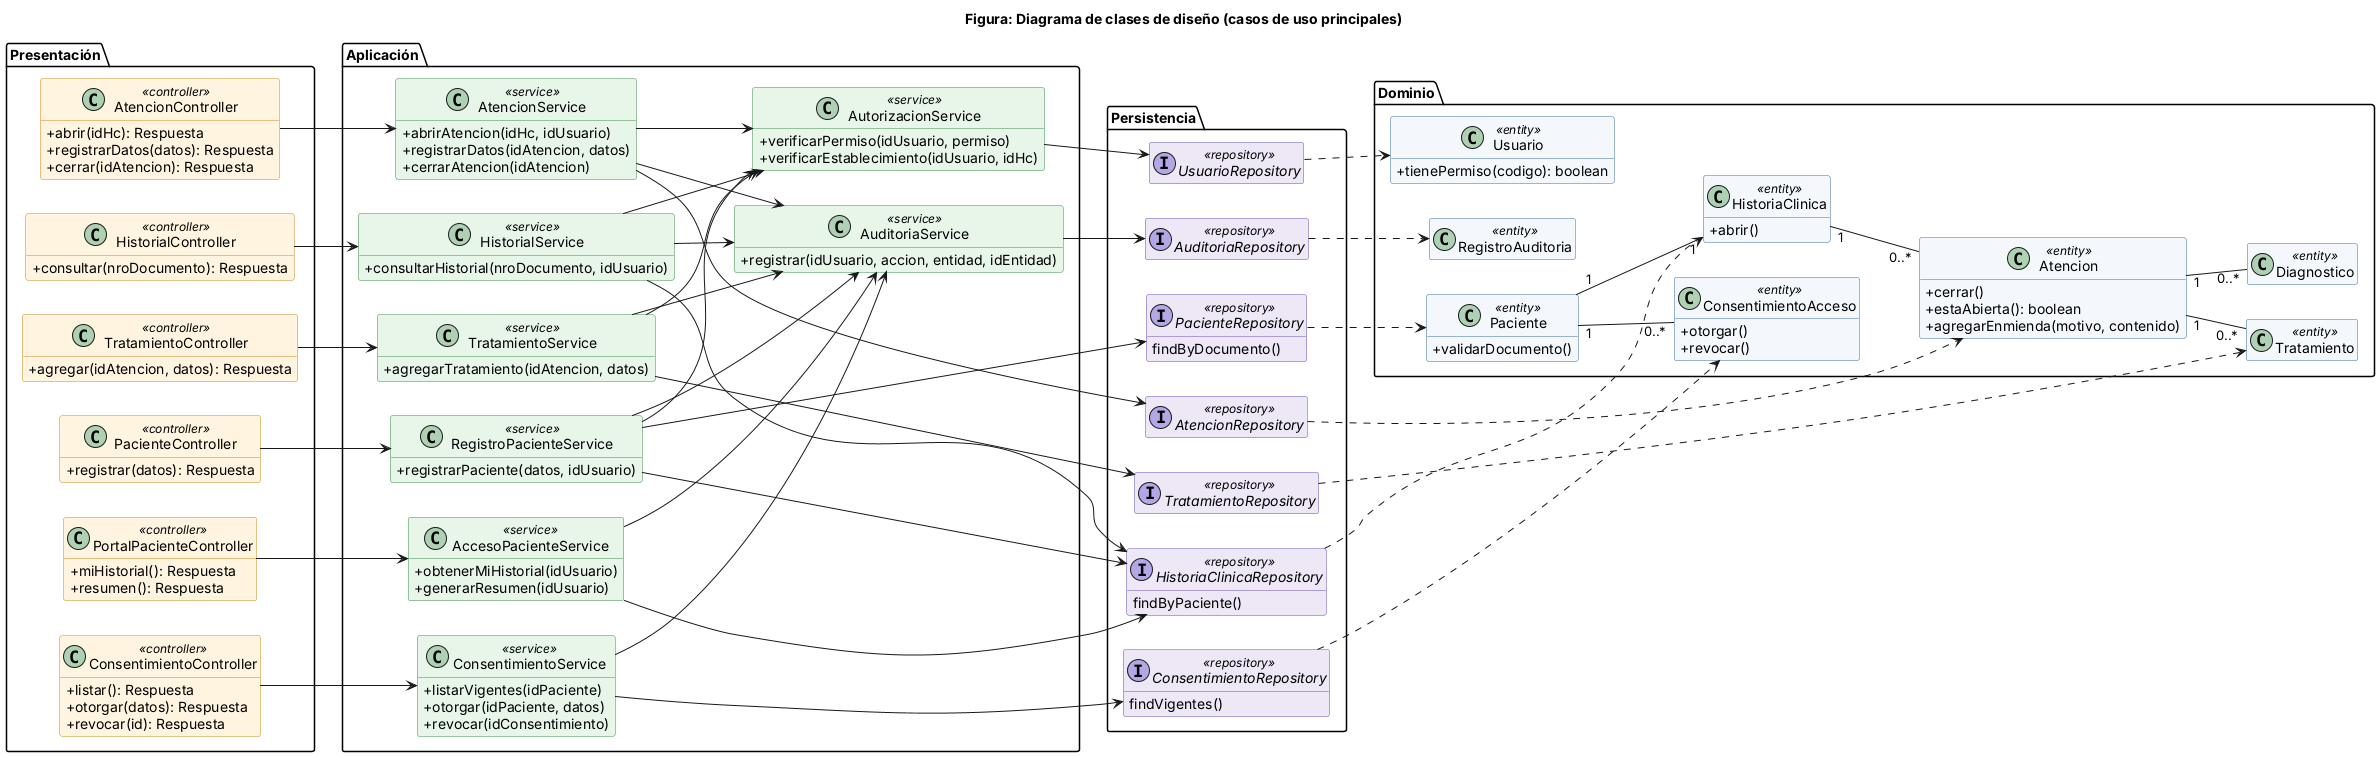

The diagram above was rendered by PlantUML. Its source (embedded in the PNG):
@startuml
title Figura: Diagrama de clases de diseño (casos de uso principales)
hide empty members
skinparam shadowing false
skinparam classAttributeIconSize 0
skinparam class {
  BackgroundColor<<controller>> #FFF4E0
  BorderColor<<controller>> #C98A1B
  BackgroundColor<<service>> #E8F5E9
  BorderColor<<service>> #3C8D4B
  BackgroundColor<<repository>> #EDE7F6
  BorderColor<<repository>> #6A4FB3
  BackgroundColor<<entity>> #F4F8FC
  BorderColor<<entity>> #3B6EA5
}
left to right direction

package "Presentación" {
  class PacienteController <<controller>> {
    +registrar(datos): Respuesta
  }
  class AtencionController <<controller>> {
    +abrir(idHc): Respuesta
    +registrarDatos(datos): Respuesta
    +cerrar(idAtencion): Respuesta
  }
  class HistorialController <<controller>> {
    +consultar(nroDocumento): Respuesta
  }
  class TratamientoController <<controller>> {
    +agregar(idAtencion, datos): Respuesta
  }
  class PortalPacienteController <<controller>> {
    +miHistorial(): Respuesta
    +resumen(): Respuesta
  }
  class ConsentimientoController <<controller>> {
    +listar(): Respuesta
    +otorgar(datos): Respuesta
    +revocar(id): Respuesta
  }
}
package "Aplicación" {
  class RegistroPacienteService <<service>> {
    +registrarPaciente(datos, idUsuario)
  }
  class AtencionService <<service>> {
    +abrirAtencion(idHc, idUsuario)
    +registrarDatos(idAtencion, datos)
    +cerrarAtencion(idAtencion)
  }
  class HistorialService <<service>> {
    +consultarHistorial(nroDocumento, idUsuario)
  }
  class TratamientoService <<service>> {
    +agregarTratamiento(idAtencion, datos)
  }
  class AccesoPacienteService <<service>> {
    +obtenerMiHistorial(idUsuario)
    +generarResumen(idUsuario)
  }
  class ConsentimientoService <<service>> {
    +listarVigentes(idPaciente)
    +otorgar(idPaciente, datos)
    +revocar(idConsentimiento)
  }
  class AutorizacionService <<service>> {
    +verificarPermiso(idUsuario, permiso)
    +verificarEstablecimiento(idUsuario, idHc)
  }
  class AuditoriaService <<service>> {
    +registrar(idUsuario, accion, entidad, idEntidad)
  }
}
package "Dominio" {
  class Paciente <<entity>> {
    +validarDocumento()
  }
  class HistoriaClinica <<entity>> {
    +abrir()
  }
  class Atencion <<entity>> {
    +cerrar()
    +estaAbierta(): boolean
    +agregarEnmienda(motivo, contenido)
  }
  class Diagnostico <<entity>>
  class Tratamiento <<entity>>
  class ConsentimientoAcceso <<entity>> {
    +otorgar()
    +revocar()
  }
  class Usuario <<entity>> {
    +tienePermiso(codigo): boolean
  }
  class RegistroAuditoria <<entity>>
}
package "Persistencia" {
  interface PacienteRepository <<repository>> {
    findByDocumento()
  }
  interface HistoriaClinicaRepository <<repository>> {
    findByPaciente()
  }
  interface AtencionRepository <<repository>>
  interface TratamientoRepository <<repository>>
  interface ConsentimientoRepository <<repository>> {
    findVigentes()
  }
  interface UsuarioRepository <<repository>>
  interface AuditoriaRepository <<repository>>
}

PacienteController --> RegistroPacienteService
AtencionController --> AtencionService
HistorialController --> HistorialService
TratamientoController --> TratamientoService
PortalPacienteController --> AccesoPacienteService
ConsentimientoController --> ConsentimientoService

RegistroPacienteService --> AutorizacionService
AtencionService --> AutorizacionService
HistorialService --> AutorizacionService
TratamientoService --> AutorizacionService
RegistroPacienteService --> AuditoriaService
AtencionService --> AuditoriaService
HistorialService --> AuditoriaService
TratamientoService --> AuditoriaService
AccesoPacienteService --> AuditoriaService
ConsentimientoService --> AuditoriaService

RegistroPacienteService --> PacienteRepository
RegistroPacienteService --> HistoriaClinicaRepository
HistorialService --> HistoriaClinicaRepository
AtencionService --> AtencionRepository
TratamientoService --> TratamientoRepository
ConsentimientoService --> ConsentimientoRepository
AutorizacionService --> UsuarioRepository
AuditoriaService --> AuditoriaRepository
AccesoPacienteService --> HistoriaClinicaRepository

PacienteRepository ..> Paciente
HistoriaClinicaRepository ..> HistoriaClinica
AtencionRepository ..> Atencion
TratamientoRepository ..> Tratamiento
ConsentimientoRepository ..> ConsentimientoAcceso
UsuarioRepository ..> Usuario
AuditoriaRepository ..> RegistroAuditoria

Paciente "1" -- "1" HistoriaClinica
HistoriaClinica "1" -- "0..*" Atencion
Atencion "1" -- "0..*" Diagnostico
Atencion "1" -- "0..*" Tratamiento
Paciente "1" -- "0..*" ConsentimientoAcceso
@enduml